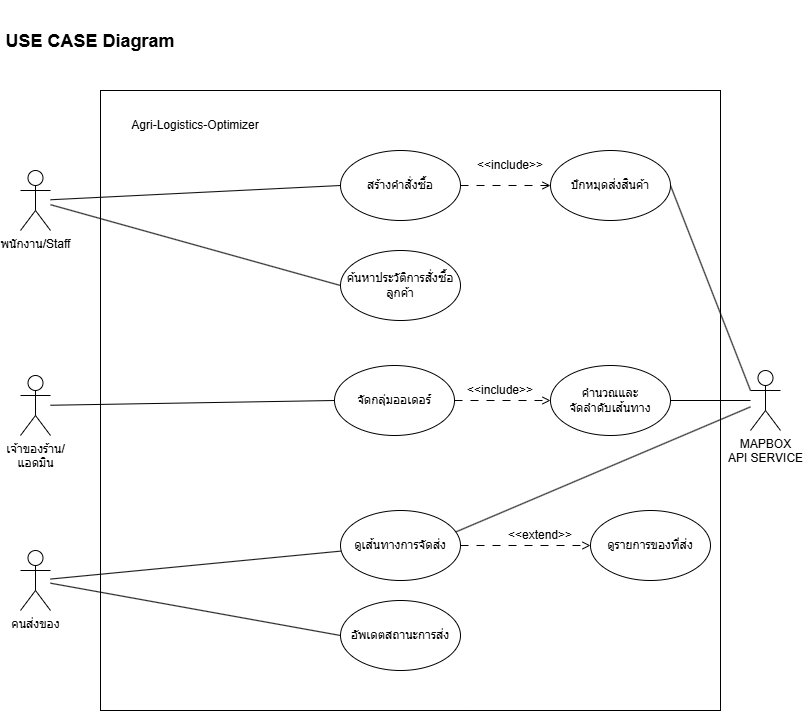

The diagram above was exported from draw.io. Its source (the exported page's mxGraphModel, read from the mxfile embedded in the PNG):
<mxGraphModel dx="1489" dy="763" grid="1" gridSize="10" guides="1" tooltips="1" connect="1" arrows="1" fold="1" page="1" pageScale="1" pageWidth="827" pageHeight="1169" math="0" shadow="0">
  <root>
    <mxCell id="0" />
    <mxCell id="1" parent="0" />
    <mxCell id="tjpJU2KtPO5XxL4sz7NW-2" parent="1" style="whiteSpace=wrap;html=1;aspect=fixed;" value="" vertex="1">
      <mxGeometry height="620" width="620" x="120" y="150" as="geometry" />
    </mxCell>
    <mxCell id="tjpJU2KtPO5XxL4sz7NW-4" parent="1" style="text;html=1;whiteSpace=wrap;strokeColor=none;fillColor=none;align=center;verticalAlign=middle;rounded=0;" value="Agri-Logistics-Optimizer" vertex="1">
      <mxGeometry height="30" width="190" x="120" y="170" as="geometry" />
    </mxCell>
    <mxCell id="tjpJU2KtPO5XxL4sz7NW-22" edge="1" parent="1" source="tjpJU2KtPO5XxL4sz7NW-12" style="rounded=0;orthogonalLoop=1;jettySize=auto;html=1;endArrow=none;endFill=0;entryX=0;entryY=0.5;entryDx=0;entryDy=0;" target="tjpJU2KtPO5XxL4sz7NW-28">
      <mxGeometry relative="1" as="geometry">
        <mxPoint x="370" y="218.00000000000006" as="targetPoint" />
      </mxGeometry>
    </mxCell>
    <mxCell id="tjpJU2KtPO5XxL4sz7NW-23" edge="1" parent="1" source="tjpJU2KtPO5XxL4sz7NW-12" style="rounded=0;orthogonalLoop=1;jettySize=auto;html=1;endArrow=none;endFill=0;entryX=0;entryY=0.5;entryDx=0;entryDy=0;" target="tjpJU2KtPO5XxL4sz7NW-30">
      <mxGeometry relative="1" as="geometry">
        <mxPoint x="370" y="293.6" as="targetPoint" />
      </mxGeometry>
    </mxCell>
    <mxCell id="tjpJU2KtPO5XxL4sz7NW-12" parent="1" style="shape=umlActor;verticalLabelPosition=bottom;verticalAlign=top;html=1;outlineConnect=0;" value="พนักงาน/Staff" vertex="1">
      <mxGeometry height="60" width="30" x="40" y="230" as="geometry" />
    </mxCell>
    <mxCell id="tjpJU2KtPO5XxL4sz7NW-20" edge="1" parent="1" source="tjpJU2KtPO5XxL4sz7NW-15" style="rounded=0;orthogonalLoop=1;jettySize=auto;html=1;endArrow=none;endFill=0;entryX=0;entryY=0.5;entryDx=0;entryDy=0;" target="tjpJU2KtPO5XxL4sz7NW-32">
      <mxGeometry relative="1" as="geometry">
        <mxPoint x="370" y="462" as="targetPoint" />
      </mxGeometry>
    </mxCell>
    <mxCell id="tjpJU2KtPO5XxL4sz7NW-15" parent="1" style="shape=umlActor;verticalLabelPosition=bottom;verticalAlign=top;html=1;outlineConnect=0;" value="เจ้าของร้าน/&lt;br&gt;แอดมิน" vertex="1">
      <mxGeometry height="60" width="30" x="40" y="435" as="geometry" />
    </mxCell>
    <mxCell id="tjpJU2KtPO5XxL4sz7NW-18" edge="1" parent="1" source="tjpJU2KtPO5XxL4sz7NW-16" style="rounded=0;orthogonalLoop=1;jettySize=auto;html=1;entryX=0;entryY=0.5;entryDx=0;entryDy=0;endArrow=none;endFill=0;" target="tjpJU2KtPO5XxL4sz7NW-35">
      <mxGeometry relative="1" as="geometry">
        <mxPoint x="370" y="720" as="targetPoint" />
      </mxGeometry>
    </mxCell>
    <mxCell id="-XGuDi5qdTLVh3xDhCDN-7" edge="1" parent="1" source="tjpJU2KtPO5XxL4sz7NW-16" style="rounded=0;orthogonalLoop=1;jettySize=auto;html=1;endArrow=none;endFill=0;" target="-XGuDi5qdTLVh3xDhCDN-6">
      <mxGeometry relative="1" as="geometry" />
    </mxCell>
    <mxCell id="tjpJU2KtPO5XxL4sz7NW-16" parent="1" style="shape=umlActor;verticalLabelPosition=bottom;verticalAlign=top;html=1;outlineConnect=0;" value="คนส่งของ" vertex="1">
      <mxGeometry height="60" width="30" x="40" y="610" as="geometry" />
    </mxCell>
    <mxCell id="tjpJU2KtPO5XxL4sz7NW-26" edge="1" parent="1" source="tjpJU2KtPO5XxL4sz7NW-24" style="rounded=0;orthogonalLoop=1;jettySize=auto;html=1;entryX=0.945;entryY=0.318;entryDx=0;entryDy=0;endArrow=none;endFill=0;entryPerimeter=0;" target="-XGuDi5qdTLVh3xDhCDN-6">
      <mxGeometry relative="1" as="geometry">
        <mxPoint x="490" y="720" as="targetPoint" />
      </mxGeometry>
    </mxCell>
    <mxCell id="tjpJU2KtPO5XxL4sz7NW-24" parent="1" style="shape=umlActor;verticalLabelPosition=bottom;verticalAlign=top;html=1;outlineConnect=0;" value="MAPBOX &lt;br&gt;API SERVICE" vertex="1">
      <mxGeometry height="60" width="30" x="770" y="430" as="geometry" />
    </mxCell>
    <mxCell id="FCCMAT0Z27UGnu961Y8i-1" edge="1" parent="1" source="tjpJU2KtPO5XxL4sz7NW-28" style="edgeStyle=orthogonalEdgeStyle;rounded=0;orthogonalLoop=1;jettySize=auto;html=1;exitX=1;exitY=0.5;exitDx=0;exitDy=0;endArrow=open;endFill=0;dashed=1;dashPattern=8 8;" target="-XGuDi5qdTLVh3xDhCDN-3">
      <mxGeometry relative="1" as="geometry" />
    </mxCell>
    <mxCell id="tjpJU2KtPO5XxL4sz7NW-28" parent="1" style="ellipse;whiteSpace=wrap;html=1;strokeColor=default;align=center;verticalAlign=middle;fontFamily=Helvetica;fontSize=12;fontColor=default;fillColor=default;" value="สร้างคำสั่งซื้อ" vertex="1">
      <mxGeometry height="70" width="120" x="360" y="210" as="geometry" />
    </mxCell>
    <mxCell id="tjpJU2KtPO5XxL4sz7NW-30" parent="1" style="ellipse;whiteSpace=wrap;html=1;strokeColor=default;align=center;verticalAlign=middle;fontFamily=Helvetica;fontSize=12;fontColor=default;fillColor=default;" value="ค้นหาประวัติการสั่งซื้อลูกค้า" vertex="1">
      <mxGeometry height="70" width="120" x="360" y="310" as="geometry" />
    </mxCell>
    <mxCell id="FCCMAT0Z27UGnu961Y8i-4" edge="1" parent="1" source="tjpJU2KtPO5XxL4sz7NW-32" style="edgeStyle=orthogonalEdgeStyle;rounded=0;orthogonalLoop=1;jettySize=auto;html=1;exitX=1;exitY=0.5;exitDx=0;exitDy=0;entryX=0;entryY=0.5;entryDx=0;entryDy=0;endArrow=open;endFill=0;dashed=1;dashPattern=8 8;" target="FCCMAT0Z27UGnu961Y8i-3">
      <mxGeometry relative="1" as="geometry" />
    </mxCell>
    <mxCell id="tjpJU2KtPO5XxL4sz7NW-32" parent="1" style="ellipse;whiteSpace=wrap;html=1;strokeColor=default;align=center;verticalAlign=middle;fontFamily=Helvetica;fontSize=12;fontColor=default;fillColor=default;" value="จัดกลุ่มออเดอร์" vertex="1">
      <mxGeometry height="70" width="120" x="354" y="425" as="geometry" />
    </mxCell>
    <mxCell id="tjpJU2KtPO5XxL4sz7NW-34" parent="1" style="ellipse;whiteSpace=wrap;html=1;strokeColor=default;align=center;verticalAlign=middle;fontFamily=Helvetica;fontSize=12;fontColor=default;fillColor=default;" value="ดูรายการของที่ส่ง" vertex="1">
      <mxGeometry height="70" width="120" x="610" y="570" as="geometry" />
    </mxCell>
    <mxCell id="tjpJU2KtPO5XxL4sz7NW-35" parent="1" style="ellipse;whiteSpace=wrap;html=1;strokeColor=default;align=center;verticalAlign=middle;fontFamily=Helvetica;fontSize=12;fontColor=default;fillColor=default;" value="อัพเดตสถานะการส่ง" vertex="1">
      <mxGeometry height="70" width="120" x="360" y="660" as="geometry" />
    </mxCell>
    <mxCell id="FCCMAT0Z27UGnu961Y8i-8" edge="1" parent="1" source="-XGuDi5qdTLVh3xDhCDN-3" style="rounded=0;orthogonalLoop=1;jettySize=auto;html=1;exitX=1;exitY=0.5;exitDx=0;exitDy=0;entryX=0;entryY=0.3333333333333333;entryDx=0;entryDy=0;entryPerimeter=0;endArrow=none;endFill=0;" target="tjpJU2KtPO5XxL4sz7NW-24">
      <mxGeometry relative="1" as="geometry">
        <mxPoint x="760" y="460" as="targetPoint" />
      </mxGeometry>
    </mxCell>
    <mxCell id="-XGuDi5qdTLVh3xDhCDN-3" parent="1" style="ellipse;whiteSpace=wrap;html=1;strokeColor=default;align=center;verticalAlign=middle;fontFamily=Helvetica;fontSize=12;fontColor=default;fillColor=default;" value="ปักหมุดส่งสินค้า" vertex="1">
      <mxGeometry height="70" width="120" x="570" y="210" as="geometry" />
    </mxCell>
    <mxCell id="d0vZJSseZfB1sWTGeml0-1" edge="1" parent="1" source="-XGuDi5qdTLVh3xDhCDN-6" style="edgeStyle=orthogonalEdgeStyle;rounded=0;orthogonalLoop=1;jettySize=auto;html=1;exitX=1;exitY=0.5;exitDx=0;exitDy=0;endArrow=open;endFill=0;dashed=1;dashPattern=8 8;" target="tjpJU2KtPO5XxL4sz7NW-34">
      <mxGeometry relative="1" as="geometry" />
    </mxCell>
    <mxCell id="-XGuDi5qdTLVh3xDhCDN-6" parent="1" style="ellipse;whiteSpace=wrap;html=1;strokeColor=default;align=center;verticalAlign=middle;fontFamily=Helvetica;fontSize=12;fontColor=default;fillColor=default;" value="ดูเส้นทางการจัดส่ง" vertex="1">
      <mxGeometry height="70" width="120" x="360" y="570" as="geometry" />
    </mxCell>
    <mxCell id="mDsyTNMfogdJbEwk9ME1-1" parent="1" style="text;html=1;whiteSpace=wrap;strokeColor=none;fillColor=none;align=center;verticalAlign=middle;rounded=0;" value="&lt;font style=&quot;font-size: 18px;&quot;&gt;&lt;b&gt;USE CASE Diagram&lt;/b&gt;&lt;/font&gt;" vertex="1">
      <mxGeometry height="81" width="180" x="20" y="60" as="geometry" />
    </mxCell>
    <mxCell id="FCCMAT0Z27UGnu961Y8i-2" parent="1" style="text;html=1;whiteSpace=wrap;strokeColor=none;fillColor=none;align=center;verticalAlign=middle;rounded=0;" value="&amp;lt;&amp;lt;include&amp;gt;&amp;gt;" vertex="1">
      <mxGeometry height="30" width="60" x="500" y="210" as="geometry" />
    </mxCell>
    <mxCell id="FCCMAT0Z27UGnu961Y8i-9" edge="1" parent="1" source="FCCMAT0Z27UGnu961Y8i-3" style="rounded=0;orthogonalLoop=1;jettySize=auto;html=1;exitX=1;exitY=0.5;exitDx=0;exitDy=0;endArrow=none;endFill=0;" target="tjpJU2KtPO5XxL4sz7NW-24">
      <mxGeometry relative="1" as="geometry" />
    </mxCell>
    <mxCell id="FCCMAT0Z27UGnu961Y8i-3" parent="1" style="ellipse;whiteSpace=wrap;html=1;strokeColor=default;align=center;verticalAlign=middle;fontFamily=Helvetica;fontSize=12;fontColor=default;fillColor=default;" value="คำนวณและ&lt;div&gt;จัดลำดับเส้นทาง&lt;/div&gt;" vertex="1">
      <mxGeometry height="70" width="120" x="570" y="425" as="geometry" />
    </mxCell>
    <mxCell id="FCCMAT0Z27UGnu961Y8i-5" parent="1" style="text;html=1;whiteSpace=wrap;strokeColor=none;fillColor=none;align=center;verticalAlign=middle;rounded=0;" value="&amp;lt;&amp;lt;include&amp;gt;&amp;gt;" vertex="1">
      <mxGeometry height="30" width="60" x="490" y="435" as="geometry" />
    </mxCell>
    <mxCell id="FCCMAT0Z27UGnu961Y8i-7" parent="1" style="text;html=1;whiteSpace=wrap;strokeColor=none;fillColor=none;align=center;verticalAlign=middle;rounded=0;" value="&amp;lt;&amp;lt;extend&amp;gt;&amp;gt;" vertex="1">
      <mxGeometry height="30" width="60" x="530" y="580" as="geometry" />
    </mxCell>
  </root>
</mxGraphModel>